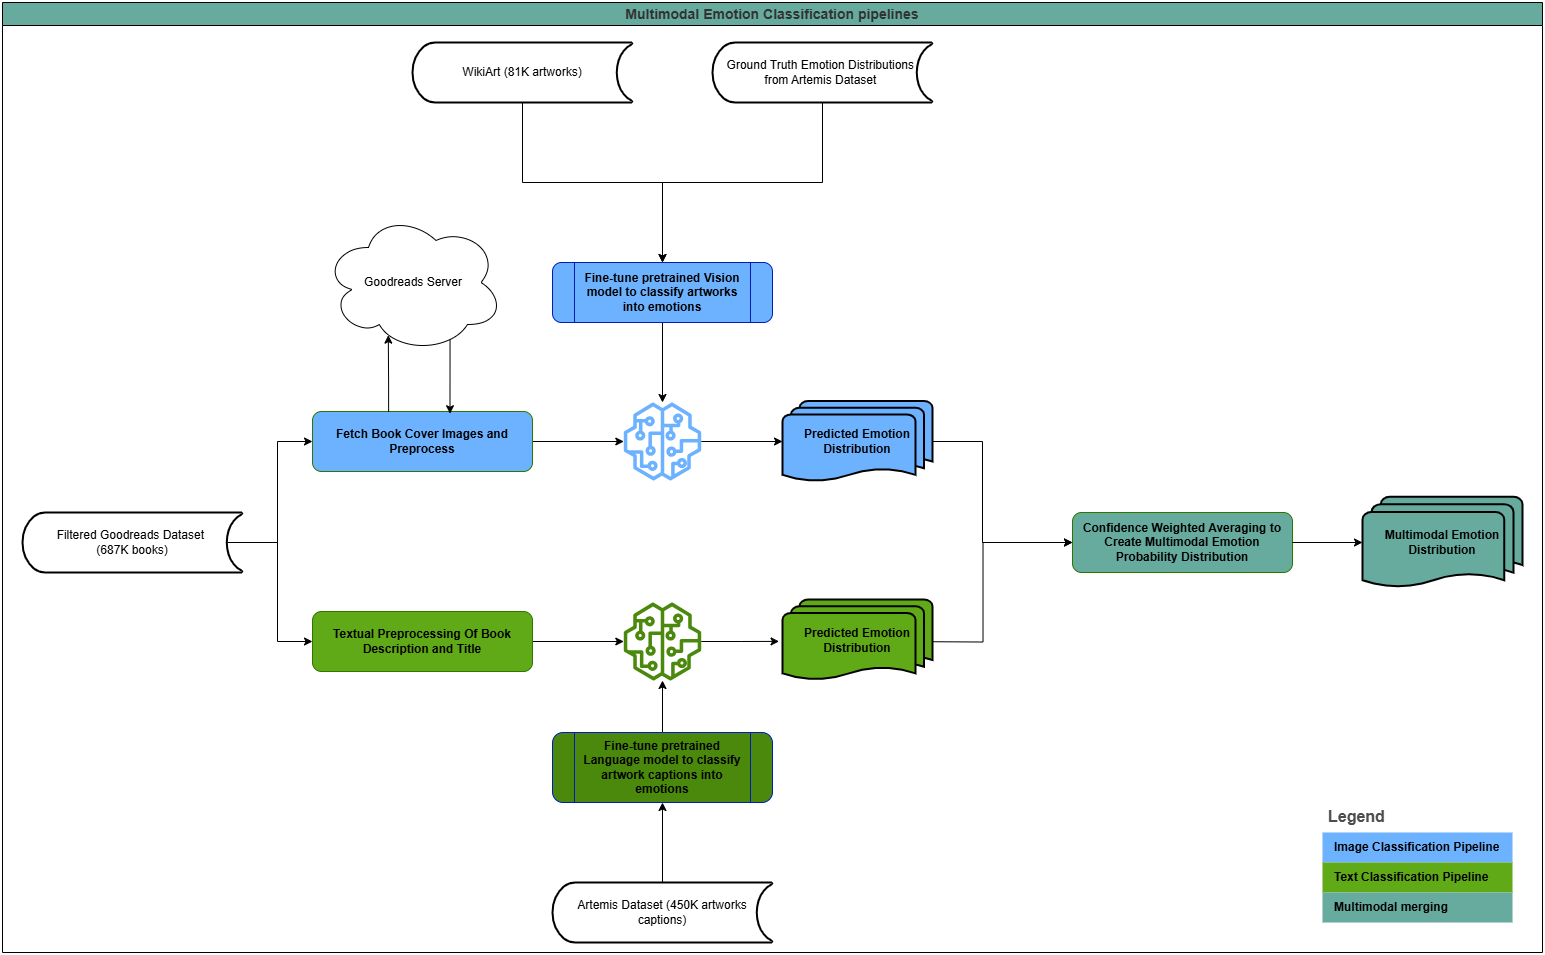

The diagram above was exported from draw.io. Its source (the exported page's mxGraphModel, read from the mxfile embedded in the PNG):
<mxGraphModel dx="793" dy="358" grid="1" gridSize="10" guides="1" tooltips="1" connect="1" arrows="1" fold="1" page="1" pageScale="1" pageWidth="827" pageHeight="1169" math="0" shadow="0">
  <root>
    <mxCell id="0" />
    <mxCell id="1" parent="0" />
    <mxCell id="9GZoMLA_nl9UlSBhgkaK-1" value="" style="group" parent="1" connectable="0" vertex="1">
      <mxGeometry x="290" y="240" width="1540" height="950" as="geometry" />
    </mxCell>
    <mxCell id="9GZoMLA_nl9UlSBhgkaK-2" value="" style="group" parent="9GZoMLA_nl9UlSBhgkaK-1" connectable="0" vertex="1">
      <mxGeometry x="20" y="40" width="1500" height="900" as="geometry" />
    </mxCell>
    <mxCell id="9GZoMLA_nl9UlSBhgkaK-3" value="WikiArt (81K artworks)" style="strokeWidth=2;html=1;shape=mxgraph.flowchart.stored_data;whiteSpace=wrap;" parent="9GZoMLA_nl9UlSBhgkaK-2" vertex="1">
      <mxGeometry x="390" width="220" height="60" as="geometry" />
    </mxCell>
    <mxCell id="9GZoMLA_nl9UlSBhgkaK-4" value="Ground Truth Emotion&amp;nbsp;&lt;span style=&quot;background-color: transparent; color: light-dark(rgb(0, 0, 0), rgb(255, 255, 255));&quot;&gt;Distributions&amp;nbsp;&lt;/span&gt;&lt;div&gt;&lt;span style=&quot;background-color: transparent; color: light-dark(rgb(0, 0, 0), rgb(255, 255, 255));&quot;&gt;from Artemis Dataset&amp;nbsp;&lt;/span&gt;&lt;/div&gt;" style="strokeWidth=2;html=1;shape=mxgraph.flowchart.stored_data;whiteSpace=wrap;" parent="9GZoMLA_nl9UlSBhgkaK-2" vertex="1">
      <mxGeometry x="690" width="220" height="60" as="geometry" />
    </mxCell>
    <mxCell id="9GZoMLA_nl9UlSBhgkaK-5" style="edgeStyle=orthogonalEdgeStyle;rounded=0;orthogonalLoop=1;jettySize=auto;html=1;" parent="9GZoMLA_nl9UlSBhgkaK-2" source="9GZoMLA_nl9UlSBhgkaK-6" target="9GZoMLA_nl9UlSBhgkaK-10" edge="1">
      <mxGeometry relative="1" as="geometry" />
    </mxCell>
    <mxCell id="9GZoMLA_nl9UlSBhgkaK-6" value="&lt;font style=&quot;color: light-dark(rgb(0, 0, 0), rgb(0, 0, 0));&quot;&gt;Fine-tune pretrained Vision model to classify artworks into emotions&lt;/font&gt;" style="shape=process;rounded=1;fillColor=light-dark(#6DB2FF,#6DB2FF);whiteSpace=wrap;html=1;fontColor=#ffffff;strokeColor=#001DBC;fontStyle=1" parent="9GZoMLA_nl9UlSBhgkaK-2" vertex="1">
      <mxGeometry x="530" y="220" width="220" height="60" as="geometry" />
    </mxCell>
    <mxCell id="9GZoMLA_nl9UlSBhgkaK-7" style="edgeStyle=orthogonalEdgeStyle;rounded=0;orthogonalLoop=1;jettySize=auto;html=1;entryX=0.5;entryY=0;entryDx=0;entryDy=0;exitX=0.5;exitY=1;exitDx=0;exitDy=0;exitPerimeter=0;" parent="9GZoMLA_nl9UlSBhgkaK-2" source="9GZoMLA_nl9UlSBhgkaK-3" target="9GZoMLA_nl9UlSBhgkaK-6" edge="1">
      <mxGeometry relative="1" as="geometry" />
    </mxCell>
    <mxCell id="9GZoMLA_nl9UlSBhgkaK-8" style="edgeStyle=orthogonalEdgeStyle;rounded=0;orthogonalLoop=1;jettySize=auto;html=1;exitX=0.5;exitY=1;exitDx=0;exitDy=0;exitPerimeter=0;" parent="9GZoMLA_nl9UlSBhgkaK-2" source="9GZoMLA_nl9UlSBhgkaK-4" target="9GZoMLA_nl9UlSBhgkaK-6" edge="1">
      <mxGeometry relative="1" as="geometry" />
    </mxCell>
    <mxCell id="9GZoMLA_nl9UlSBhgkaK-9" style="edgeStyle=orthogonalEdgeStyle;rounded=0;orthogonalLoop=1;jettySize=auto;html=1;entryX=0;entryY=0.5;entryDx=0;entryDy=0;entryPerimeter=0;" parent="9GZoMLA_nl9UlSBhgkaK-2" source="9GZoMLA_nl9UlSBhgkaK-10" target="9GZoMLA_nl9UlSBhgkaK-27" edge="1">
      <mxGeometry relative="1" as="geometry">
        <mxPoint x="771.8499999998603" y="399" as="targetPoint" />
      </mxGeometry>
    </mxCell>
    <mxCell id="9GZoMLA_nl9UlSBhgkaK-10" value="" style="sketch=0;outlineConnect=0;fontColor=#ffffff;fillColor=light-dark(#6DB2FF,#6DB2FF);strokeColor=#001DBC;dashed=0;verticalLabelPosition=bottom;verticalAlign=top;align=center;html=1;fontSize=12;fontStyle=0;aspect=fixed;pointerEvents=1;shape=mxgraph.aws4.sagemaker_model;" parent="9GZoMLA_nl9UlSBhgkaK-2" vertex="1">
      <mxGeometry x="601" y="360" width="78" height="78" as="geometry" />
    </mxCell>
    <mxCell id="9GZoMLA_nl9UlSBhgkaK-11" style="edgeStyle=orthogonalEdgeStyle;rounded=0;orthogonalLoop=1;jettySize=auto;html=1;entryX=0;entryY=0.5;entryDx=0;entryDy=0;exitX=0.93;exitY=0.5;exitDx=0;exitDy=0;exitPerimeter=0;" parent="9GZoMLA_nl9UlSBhgkaK-2" source="9GZoMLA_nl9UlSBhgkaK-13" target="9GZoMLA_nl9UlSBhgkaK-19" edge="1">
      <mxGeometry relative="1" as="geometry" />
    </mxCell>
    <mxCell id="9GZoMLA_nl9UlSBhgkaK-12" style="edgeStyle=orthogonalEdgeStyle;rounded=0;orthogonalLoop=1;jettySize=auto;html=1;entryX=0;entryY=0.5;entryDx=0;entryDy=0;" parent="9GZoMLA_nl9UlSBhgkaK-2" source="9GZoMLA_nl9UlSBhgkaK-13" target="9GZoMLA_nl9UlSBhgkaK-17" edge="1">
      <mxGeometry relative="1" as="geometry" />
    </mxCell>
    <mxCell id="9GZoMLA_nl9UlSBhgkaK-13" value="Filtered Goodreads Dataset&amp;nbsp;&lt;div&gt;(687K books)&lt;/div&gt;" style="strokeWidth=2;html=1;shape=mxgraph.flowchart.stored_data;whiteSpace=wrap;" parent="9GZoMLA_nl9UlSBhgkaK-2" vertex="1">
      <mxGeometry y="470" width="220" height="60" as="geometry" />
    </mxCell>
    <mxCell id="9GZoMLA_nl9UlSBhgkaK-14" style="edgeStyle=orthogonalEdgeStyle;rounded=0;orthogonalLoop=1;jettySize=auto;html=1;entryX=-0.023;entryY=0.517;entryDx=0;entryDy=0;entryPerimeter=0;" parent="9GZoMLA_nl9UlSBhgkaK-2" source="9GZoMLA_nl9UlSBhgkaK-15" target="9GZoMLA_nl9UlSBhgkaK-33" edge="1">
      <mxGeometry relative="1" as="geometry">
        <mxPoint x="760" y="599" as="targetPoint" />
      </mxGeometry>
    </mxCell>
    <mxCell id="9GZoMLA_nl9UlSBhgkaK-15" value="" style="sketch=0;outlineConnect=0;fontColor=#ffffff;fillColor=light-dark(#4A890C,#4A890C);strokeColor=#001DBC;dashed=0;verticalLabelPosition=bottom;verticalAlign=top;align=center;html=1;fontSize=12;fontStyle=0;aspect=fixed;pointerEvents=1;shape=mxgraph.aws4.sagemaker_model;" parent="9GZoMLA_nl9UlSBhgkaK-2" vertex="1">
      <mxGeometry x="601" y="560" width="78" height="78" as="geometry" />
    </mxCell>
    <mxCell id="9GZoMLA_nl9UlSBhgkaK-16" style="edgeStyle=orthogonalEdgeStyle;rounded=0;orthogonalLoop=1;jettySize=auto;html=1;" parent="9GZoMLA_nl9UlSBhgkaK-2" source="9GZoMLA_nl9UlSBhgkaK-17" target="9GZoMLA_nl9UlSBhgkaK-15" edge="1">
      <mxGeometry relative="1" as="geometry" />
    </mxCell>
    <mxCell id="9GZoMLA_nl9UlSBhgkaK-17" value="&lt;b&gt;&lt;font style=&quot;color: light-dark(rgb(0, 0, 0), rgb(0, 0, 0));&quot;&gt;Textual Preprocessing Of Book Description and Title&lt;/font&gt;&lt;/b&gt;" style="shape=database;rounded=1;fillColor=#60a917;whiteSpace=wrap;html=1;fontColor=#ffffff;strokeColor=#2D7600;" parent="9GZoMLA_nl9UlSBhgkaK-2" vertex="1">
      <mxGeometry x="290" y="569" width="220" height="60" as="geometry" />
    </mxCell>
    <mxCell id="9GZoMLA_nl9UlSBhgkaK-18" style="edgeStyle=orthogonalEdgeStyle;rounded=0;orthogonalLoop=1;jettySize=auto;html=1;" parent="9GZoMLA_nl9UlSBhgkaK-2" source="9GZoMLA_nl9UlSBhgkaK-19" target="9GZoMLA_nl9UlSBhgkaK-10" edge="1">
      <mxGeometry relative="1" as="geometry" />
    </mxCell>
    <mxCell id="9GZoMLA_nl9UlSBhgkaK-19" value="&lt;b&gt;&lt;font style=&quot;color: light-dark(rgb(0, 0, 0), rgb(0, 0, 0));&quot;&gt;Fetch Book Cover Images and Preprocess&lt;/font&gt;&lt;/b&gt;" style="shape=database;rounded=1;fillColor=light-dark(#6DB2FF,#6DB2FF);whiteSpace=wrap;html=1;fontColor=#ffffff;strokeColor=#2D7600;" parent="9GZoMLA_nl9UlSBhgkaK-2" vertex="1">
      <mxGeometry x="290" y="369" width="220" height="60" as="geometry" />
    </mxCell>
    <mxCell id="9GZoMLA_nl9UlSBhgkaK-20" style="edgeStyle=orthogonalEdgeStyle;rounded=0;orthogonalLoop=1;jettySize=auto;html=1;entryX=0.36;entryY=0.876;entryDx=0;entryDy=0;entryPerimeter=0;exitX=0.346;exitY=0.006;exitDx=0;exitDy=0;exitPerimeter=0;" parent="9GZoMLA_nl9UlSBhgkaK-2" source="9GZoMLA_nl9UlSBhgkaK-19" target="9GZoMLA_nl9UlSBhgkaK-32" edge="1">
      <mxGeometry relative="1" as="geometry">
        <mxPoint x="366.69999999995343" y="297.3549999999814" as="targetPoint" />
      </mxGeometry>
    </mxCell>
    <mxCell id="9GZoMLA_nl9UlSBhgkaK-21" style="edgeStyle=orthogonalEdgeStyle;rounded=0;orthogonalLoop=1;jettySize=auto;html=1;entryX=0.625;entryY=0.037;entryDx=0;entryDy=0;entryPerimeter=0;exitX=0.703;exitY=0.89;exitDx=0;exitDy=0;exitPerimeter=0;" parent="9GZoMLA_nl9UlSBhgkaK-2" source="9GZoMLA_nl9UlSBhgkaK-32" target="9GZoMLA_nl9UlSBhgkaK-19" edge="1">
      <mxGeometry relative="1" as="geometry">
        <mxPoint x="427.60000000009313" y="298.5100000000093" as="sourcePoint" />
      </mxGeometry>
    </mxCell>
    <mxCell id="9GZoMLA_nl9UlSBhgkaK-22" style="edgeStyle=orthogonalEdgeStyle;rounded=0;orthogonalLoop=1;jettySize=auto;html=1;entryX=0.5;entryY=1;entryDx=0;entryDy=0;" parent="9GZoMLA_nl9UlSBhgkaK-2" source="9GZoMLA_nl9UlSBhgkaK-23" target="9GZoMLA_nl9UlSBhgkaK-25" edge="1">
      <mxGeometry relative="1" as="geometry" />
    </mxCell>
    <mxCell id="9GZoMLA_nl9UlSBhgkaK-23" value="Artemis Dataset (450K artworks captions)" style="strokeWidth=2;html=1;shape=mxgraph.flowchart.stored_data;whiteSpace=wrap;" parent="9GZoMLA_nl9UlSBhgkaK-2" vertex="1">
      <mxGeometry x="530" y="840" width="220" height="60" as="geometry" />
    </mxCell>
    <mxCell id="9GZoMLA_nl9UlSBhgkaK-24" style="edgeStyle=orthogonalEdgeStyle;rounded=0;orthogonalLoop=1;jettySize=auto;html=1;" parent="9GZoMLA_nl9UlSBhgkaK-2" source="9GZoMLA_nl9UlSBhgkaK-25" target="9GZoMLA_nl9UlSBhgkaK-15" edge="1">
      <mxGeometry relative="1" as="geometry" />
    </mxCell>
    <mxCell id="9GZoMLA_nl9UlSBhgkaK-25" value="&lt;font style=&quot;color: light-dark(rgb(0, 0, 0), rgb(0, 0, 0));&quot;&gt;&lt;b&gt;Fine-tune pretrained Language model to classify artwork captions&amp;nbsp;&lt;/b&gt;&lt;b style=&quot;background-color: transparent;&quot;&gt;into emotions&lt;/b&gt;&lt;/font&gt;" style="shape=process;rounded=1;fillColor=light-dark(#4A890C,#4A890C);whiteSpace=wrap;html=1;fontColor=#ffffff;strokeColor=#001DBC;" parent="9GZoMLA_nl9UlSBhgkaK-2" vertex="1">
      <mxGeometry x="530" y="690" width="220" height="70" as="geometry" />
    </mxCell>
    <mxCell id="9GZoMLA_nl9UlSBhgkaK-26" style="edgeStyle=orthogonalEdgeStyle;rounded=0;orthogonalLoop=1;jettySize=auto;html=1;entryX=0;entryY=0.5;entryDx=0;entryDy=0;" parent="9GZoMLA_nl9UlSBhgkaK-2" source="9GZoMLA_nl9UlSBhgkaK-27" target="9GZoMLA_nl9UlSBhgkaK-29" edge="1">
      <mxGeometry relative="1" as="geometry">
        <Array as="points">
          <mxPoint x="960" y="399" />
          <mxPoint x="960" y="500" />
        </Array>
      </mxGeometry>
    </mxCell>
    <mxCell id="9GZoMLA_nl9UlSBhgkaK-27" value="&lt;font style=&quot;color: light-dark(rgb(0, 0, 0), rgb(0, 0, 0));&quot;&gt;Predicted Emotion Distribution&lt;/font&gt;" style="strokeWidth=2;html=1;shape=mxgraph.flowchart.multi-document;whiteSpace=wrap;fillColor=light-dark(#6DB2FF,#6DB2FF);fontStyle=1" parent="9GZoMLA_nl9UlSBhgkaK-2" vertex="1">
      <mxGeometry x="760" y="358.5" width="150" height="81" as="geometry" />
    </mxCell>
    <mxCell id="9GZoMLA_nl9UlSBhgkaK-28" style="edgeStyle=orthogonalEdgeStyle;rounded=0;orthogonalLoop=1;jettySize=auto;html=1;entryX=0;entryY=0.5;entryDx=0;entryDy=0;" parent="9GZoMLA_nl9UlSBhgkaK-2" target="9GZoMLA_nl9UlSBhgkaK-29" edge="1">
      <mxGeometry relative="1" as="geometry">
        <mxPoint x="870" y="599" as="sourcePoint" />
        <mxPoint x="930" y="599" as="targetPoint" />
      </mxGeometry>
    </mxCell>
    <mxCell id="9GZoMLA_nl9UlSBhgkaK-29" value="&lt;b&gt;&lt;font style=&quot;color: light-dark(rgb(0, 0, 0), rgb(0, 0, 0));&quot;&gt;Confidence Weighted Averaging to Create Multimodal Emotion Probability Distribution&lt;/font&gt;&lt;/b&gt;" style="shape=database;rounded=1;fillColor=light-dark(#67AB9F,#67AB9F);whiteSpace=wrap;html=1;fontColor=#ffffff;strokeColor=#2D7600;" parent="9GZoMLA_nl9UlSBhgkaK-2" vertex="1">
      <mxGeometry x="1050" y="470" width="220" height="60" as="geometry" />
    </mxCell>
    <mxCell id="9GZoMLA_nl9UlSBhgkaK-30" value="&lt;font style=&quot;color: light-dark(rgb(0, 0, 0), rgb(0, 0, 0));&quot;&gt;Multimodal Emotion Distribution&lt;/font&gt;" style="strokeWidth=2;html=1;shape=mxgraph.flowchart.multi-document;whiteSpace=wrap;fillColor=light-dark(#67AB9F,#67AB9F);fontStyle=1" parent="9GZoMLA_nl9UlSBhgkaK-2" vertex="1">
      <mxGeometry x="1340" y="454.25" width="160" height="91.5" as="geometry" />
    </mxCell>
    <mxCell id="9GZoMLA_nl9UlSBhgkaK-31" style="edgeStyle=orthogonalEdgeStyle;rounded=0;orthogonalLoop=1;jettySize=auto;html=1;entryX=0;entryY=0.5;entryDx=0;entryDy=0;entryPerimeter=0;" parent="9GZoMLA_nl9UlSBhgkaK-2" source="9GZoMLA_nl9UlSBhgkaK-29" target="9GZoMLA_nl9UlSBhgkaK-30" edge="1">
      <mxGeometry relative="1" as="geometry" />
    </mxCell>
    <mxCell id="9GZoMLA_nl9UlSBhgkaK-32" value="Goodreads Server" style="ellipse;shape=cloud;whiteSpace=wrap;html=1;" parent="9GZoMLA_nl9UlSBhgkaK-2" vertex="1">
      <mxGeometry x="301" y="170" width="180" height="140" as="geometry" />
    </mxCell>
    <mxCell id="9GZoMLA_nl9UlSBhgkaK-33" value="&lt;font style=&quot;color: light-dark(rgb(0, 0, 0), rgb(0, 0, 0));&quot;&gt;Predicted Emotion Distribution&lt;/font&gt;" style="strokeWidth=2;html=1;shape=mxgraph.flowchart.multi-document;whiteSpace=wrap;fillColor=light-dark(#60A917,#60A917);fontStyle=1" parent="9GZoMLA_nl9UlSBhgkaK-2" vertex="1">
      <mxGeometry x="760" y="557" width="150" height="81" as="geometry" />
    </mxCell>
    <mxCell id="mKv4y_pyHnuLDloOoEun-1" value="Legend" style="shape=table;startSize=30;container=1;collapsible=0;childLayout=tableLayout;fontSize=16;align=left;verticalAlign=top;fillColor=none;strokeColor=none;fontColor=#4D4D4D;fontStyle=1;spacingLeft=6;spacing=0;resizable=0;" vertex="1" parent="9GZoMLA_nl9UlSBhgkaK-2">
      <mxGeometry x="1300" y="760" width="190" height="120" as="geometry" />
    </mxCell>
    <mxCell id="mKv4y_pyHnuLDloOoEun-2" value="" style="shape=tableRow;horizontal=0;startSize=0;swimlaneHead=0;swimlaneBody=0;strokeColor=inherit;top=0;left=0;bottom=0;right=0;collapsible=0;dropTarget=0;fillColor=none;points=[[0,0.5],[1,0.5]];portConstraint=eastwest;fontSize=12;" vertex="1" parent="mKv4y_pyHnuLDloOoEun-1">
      <mxGeometry y="30" width="190" height="30" as="geometry" />
    </mxCell>
    <mxCell id="mKv4y_pyHnuLDloOoEun-3" value="&lt;b&gt;&lt;font style=&quot;color: light-dark(rgb(0, 0, 0), rgb(0, 0, 0));&quot;&gt;Image Classification Pipeline&lt;/font&gt;&lt;/b&gt;" style="shape=partialRectangle;html=1;whiteSpace=wrap;connectable=0;strokeColor=inherit;overflow=hidden;fillColor=light-dark(#6DB2FF,#6DB2FF);top=0;left=0;bottom=0;right=0;pointerEvents=1;fontSize=12;align=left;fontColor=#FFFFFF;gradientColor=none;spacingLeft=10;spacingRight=4;" vertex="1" parent="mKv4y_pyHnuLDloOoEun-2">
      <mxGeometry width="190" height="30" as="geometry">
        <mxRectangle width="190" height="30" as="alternateBounds" />
      </mxGeometry>
    </mxCell>
    <mxCell id="mKv4y_pyHnuLDloOoEun-4" value="" style="shape=tableRow;horizontal=0;startSize=0;swimlaneHead=0;swimlaneBody=0;strokeColor=inherit;top=0;left=0;bottom=0;right=0;collapsible=0;dropTarget=0;fillColor=none;points=[[0,0.5],[1,0.5]];portConstraint=eastwest;fontSize=12;fontStyle=1" vertex="1" parent="mKv4y_pyHnuLDloOoEun-1">
      <mxGeometry y="60" width="190" height="30" as="geometry" />
    </mxCell>
    <mxCell id="mKv4y_pyHnuLDloOoEun-5" value="&lt;b&gt;&lt;font style=&quot;color: light-dark(rgb(0, 0, 0), rgb(2, 2, 2));&quot;&gt;Text Classification Pipeline&lt;/font&gt;&lt;/b&gt;" style="shape=partialRectangle;html=1;whiteSpace=wrap;connectable=0;strokeColor=inherit;overflow=hidden;fillColor=light-dark(#60A917,#60A917);top=0;left=0;bottom=0;right=0;pointerEvents=1;fontSize=12;align=left;fontColor=#FFFFFF;gradientColor=none;spacingLeft=10;spacingRight=4;" vertex="1" parent="mKv4y_pyHnuLDloOoEun-4">
      <mxGeometry width="190" height="30" as="geometry">
        <mxRectangle width="190" height="30" as="alternateBounds" />
      </mxGeometry>
    </mxCell>
    <mxCell id="mKv4y_pyHnuLDloOoEun-6" value="" style="shape=tableRow;horizontal=0;startSize=0;swimlaneHead=0;swimlaneBody=0;strokeColor=inherit;top=0;left=0;bottom=0;right=0;collapsible=0;dropTarget=0;fillColor=none;points=[[0,0.5],[1,0.5]];portConstraint=eastwest;fontSize=12;" vertex="1" parent="mKv4y_pyHnuLDloOoEun-1">
      <mxGeometry y="90" width="190" height="30" as="geometry" />
    </mxCell>
    <mxCell id="mKv4y_pyHnuLDloOoEun-7" value="&lt;b&gt;&lt;font style=&quot;color: light-dark(rgb(0, 0, 0), rgb(0, 0, 0));&quot;&gt;Multimodal merging&lt;/font&gt;&lt;/b&gt;" style="shape=partialRectangle;html=1;whiteSpace=wrap;connectable=0;strokeColor=inherit;overflow=hidden;fillColor=light-dark(#67AB9F,#67AB9F);top=0;left=0;bottom=0;right=0;pointerEvents=1;fontSize=12;align=left;fontColor=#FFFFFF;gradientColor=none;spacingLeft=10;spacingRight=4;" vertex="1" parent="mKv4y_pyHnuLDloOoEun-6">
      <mxGeometry width="190" height="30" as="geometry">
        <mxRectangle width="190" height="30" as="alternateBounds" />
      </mxGeometry>
    </mxCell>
    <mxCell id="9GZoMLA_nl9UlSBhgkaK-34" value="&lt;font style=&quot;color: light-dark(rgb(50, 50, 50), rgb(0, 0, 0));&quot;&gt;&lt;span style=&quot;font-size: 14px;&quot;&gt;Multimodal Emotion Classification pipelines&lt;/span&gt;&lt;/font&gt;" style="swimlane;whiteSpace=wrap;html=1;fillColor=light-dark(#67AB9F,#67AB9F);" parent="9GZoMLA_nl9UlSBhgkaK-1" vertex="1">
      <mxGeometry width="1540" height="950" as="geometry" />
    </mxCell>
  </root>
</mxGraphModel>